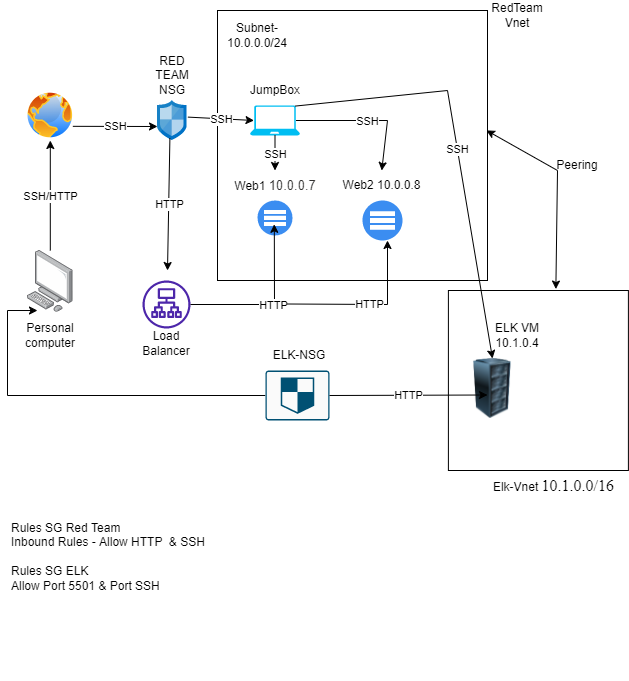

The diagram above was exported from draw.io. Its source (the exported page's mxGraphModel, read from the mxfile embedded in the PNG):
<mxGraphModel dx="836" dy="472" grid="1" gridSize="10" guides="1" tooltips="1" connect="1" arrows="1" fold="1" page="1" pageScale="1" pageWidth="850" pageHeight="1100" math="0" shadow="0">
  <root>
    <mxCell id="0" />
    <mxCell id="1" parent="0" />
    <mxCell id="-JiwiVnoeytwVjAGpVeX-58" value="" style="whiteSpace=wrap;html=1;aspect=fixed;" vertex="1" parent="1">
      <mxGeometry x="450.9" y="400" width="180" height="180" as="geometry" />
    </mxCell>
    <mxCell id="-JiwiVnoeytwVjAGpVeX-1" value="" style="points=[];aspect=fixed;html=1;align=center;shadow=0;dashed=0;image;image=img/lib/allied_telesis/computer_and_terminals/Personal_Computer.svg;" vertex="1" parent="1">
      <mxGeometry x="30" y="360" width="45.6" height="61.800000000000004" as="geometry" />
    </mxCell>
    <mxCell id="-JiwiVnoeytwVjAGpVeX-2" value="Personal computer" style="text;html=1;strokeColor=none;fillColor=none;align=center;verticalAlign=middle;whiteSpace=wrap;rounded=0;" vertex="1" parent="1">
      <mxGeometry x="22.800000000000015" y="430" width="60" height="30" as="geometry" />
    </mxCell>
    <mxCell id="-JiwiVnoeytwVjAGpVeX-3" value="" style="endArrow=classic;html=1;rounded=0;" edge="1" parent="1" source="-JiwiVnoeytwVjAGpVeX-1" target="-JiwiVnoeytwVjAGpVeX-5">
      <mxGeometry relative="1" as="geometry">
        <mxPoint x="370" y="290" as="sourcePoint" />
        <mxPoint x="470" y="290" as="targetPoint" />
      </mxGeometry>
    </mxCell>
    <mxCell id="-JiwiVnoeytwVjAGpVeX-4" value="SSH/HTTP" style="edgeLabel;resizable=0;html=1;align=center;verticalAlign=middle;" connectable="0" vertex="1" parent="-JiwiVnoeytwVjAGpVeX-3">
      <mxGeometry relative="1" as="geometry" />
    </mxCell>
    <mxCell id="-JiwiVnoeytwVjAGpVeX-5" value="" style="aspect=fixed;perimeter=ellipsePerimeter;html=1;align=center;shadow=0;dashed=0;spacingTop=3;image;image=img/lib/active_directory/internet_globe.svg;" vertex="1" parent="1">
      <mxGeometry x="27.80000000000001" y="200" width="50" height="50" as="geometry" />
    </mxCell>
    <mxCell id="-JiwiVnoeytwVjAGpVeX-6" value="" style="sketch=0;aspect=fixed;html=1;points=[];align=center;image;fontSize=12;image=img/lib/mscae/Network_Security_Groups_Classic.svg;" vertex="1" parent="1">
      <mxGeometry x="160" y="210" width="29.6" height="40" as="geometry" />
    </mxCell>
    <mxCell id="-JiwiVnoeytwVjAGpVeX-7" value="" style="endArrow=classic;html=1;rounded=0;exitX=1;exitY=0.75;exitDx=0;exitDy=0;" edge="1" parent="1" source="-JiwiVnoeytwVjAGpVeX-5">
      <mxGeometry relative="1" as="geometry">
        <mxPoint x="250" y="240" as="sourcePoint" />
        <mxPoint x="160" y="236" as="targetPoint" />
      </mxGeometry>
    </mxCell>
    <mxCell id="-JiwiVnoeytwVjAGpVeX-8" value="SSH" style="edgeLabel;resizable=0;html=1;align=center;verticalAlign=middle;" connectable="0" vertex="1" parent="-JiwiVnoeytwVjAGpVeX-7">
      <mxGeometry relative="1" as="geometry" />
    </mxCell>
    <mxCell id="-JiwiVnoeytwVjAGpVeX-9" value="RED TEAM NSG&lt;br&gt;" style="text;html=1;strokeColor=none;fillColor=none;align=center;verticalAlign=middle;whiteSpace=wrap;rounded=0;" vertex="1" parent="1">
      <mxGeometry x="144.8" y="170" width="60" height="30" as="geometry" />
    </mxCell>
    <mxCell id="-JiwiVnoeytwVjAGpVeX-10" value="" style="whiteSpace=wrap;html=1;aspect=fixed;" vertex="1" parent="1">
      <mxGeometry x="220" y="120" width="270" height="270" as="geometry" />
    </mxCell>
    <mxCell id="-JiwiVnoeytwVjAGpVeX-11" value="RedTeam Vnet" style="text;html=1;strokeColor=none;fillColor=none;align=center;verticalAlign=middle;whiteSpace=wrap;rounded=0;" vertex="1" parent="1">
      <mxGeometry x="490" y="110" width="60" height="30" as="geometry" />
    </mxCell>
    <mxCell id="-JiwiVnoeytwVjAGpVeX-12" value="Subnet-10.0.0.0/24" style="text;html=1;strokeColor=none;fillColor=none;align=center;verticalAlign=middle;whiteSpace=wrap;rounded=0;" vertex="1" parent="1">
      <mxGeometry x="230" y="130" width="60" height="30" as="geometry" />
    </mxCell>
    <mxCell id="-JiwiVnoeytwVjAGpVeX-14" value="" style="sketch=0;outlineConnect=0;fontColor=#232F3E;gradientColor=none;fillColor=#4D27AA;strokeColor=none;dashed=0;verticalLabelPosition=bottom;verticalAlign=top;align=center;html=1;fontSize=12;fontStyle=0;aspect=fixed;pointerEvents=1;shape=mxgraph.aws4.application_load_balancer;" vertex="1" parent="1">
      <mxGeometry x="145.00000000000003" y="390" width="48" height="48" as="geometry" />
    </mxCell>
    <mxCell id="-JiwiVnoeytwVjAGpVeX-15" value="Load Balancer" style="text;html=1;strokeColor=none;fillColor=none;align=center;verticalAlign=middle;whiteSpace=wrap;rounded=0;" vertex="1" parent="1">
      <mxGeometry x="139" y="438" width="60" height="30" as="geometry" />
    </mxCell>
    <mxCell id="-JiwiVnoeytwVjAGpVeX-16" value="" style="endArrow=classic;html=1;rounded=0;exitX=0.419;exitY=0.945;exitDx=0;exitDy=0;exitPerimeter=0;" edge="1" parent="1" source="-JiwiVnoeytwVjAGpVeX-6">
      <mxGeometry relative="1" as="geometry">
        <mxPoint x="470" y="320" as="sourcePoint" />
        <mxPoint x="170" y="380" as="targetPoint" />
      </mxGeometry>
    </mxCell>
    <mxCell id="-JiwiVnoeytwVjAGpVeX-17" value="HTTP" style="edgeLabel;resizable=0;html=1;align=center;verticalAlign=middle;" connectable="0" vertex="1" parent="-JiwiVnoeytwVjAGpVeX-16">
      <mxGeometry relative="1" as="geometry" />
    </mxCell>
    <mxCell id="-JiwiVnoeytwVjAGpVeX-18" value="" style="verticalLabelPosition=bottom;html=1;verticalAlign=top;align=center;strokeColor=none;fillColor=#00BEF2;shape=mxgraph.azure.laptop;pointerEvents=1;" vertex="1" parent="1">
      <mxGeometry x="252.5" y="215" width="50" height="30" as="geometry" />
    </mxCell>
    <mxCell id="-JiwiVnoeytwVjAGpVeX-19" value="" style="sketch=0;html=1;aspect=fixed;strokeColor=none;shadow=0;align=center;verticalAlign=top;fillColor=#3B8DF1;shape=mxgraph.gcp2.servers_stacked" vertex="1" parent="1">
      <mxGeometry x="260" y="310" width="35" height="35" as="geometry" />
    </mxCell>
    <mxCell id="-JiwiVnoeytwVjAGpVeX-20" value="" style="sketch=0;html=1;aspect=fixed;strokeColor=none;shadow=0;align=center;verticalAlign=top;fillColor=#3B8DF1;shape=mxgraph.gcp2.servers_stacked" vertex="1" parent="1">
      <mxGeometry x="365" y="310" width="40" height="40" as="geometry" />
    </mxCell>
    <mxCell id="-JiwiVnoeytwVjAGpVeX-22" value="Web1&amp;nbsp;&lt;span style=&quot;color: rgb(50 , 49 , 48) ; font-family: &amp;#34;az_ea_font&amp;#34; , &amp;#34;segoe ui&amp;#34; , &amp;#34;az_font&amp;#34; , , , &amp;#34;blinkmacsystemfont&amp;#34; , &amp;#34;roboto&amp;#34; , &amp;#34;oxygen&amp;#34; , &amp;#34;ubuntu&amp;#34; , &amp;#34;cantarell&amp;#34; , &amp;#34;open sans&amp;#34; , &amp;#34;helvetica neue&amp;#34; , sans-serif ; font-size: 13px ; background-color: rgb(255 , 255 , 255)&quot;&gt;10.0.0.7&lt;br&gt;&lt;/span&gt;" style="text;html=1;strokeColor=none;fillColor=none;align=center;verticalAlign=middle;whiteSpace=wrap;rounded=0;" vertex="1" parent="1">
      <mxGeometry x="247.5" y="280" width="60" height="30" as="geometry" />
    </mxCell>
    <mxCell id="-JiwiVnoeytwVjAGpVeX-23" value="Web2 10.0.0.8" style="text;html=1;strokeColor=none;fillColor=none;align=center;verticalAlign=middle;whiteSpace=wrap;rounded=0;" vertex="1" parent="1">
      <mxGeometry x="343" y="280" width="82.5" height="30" as="geometry" />
    </mxCell>
    <mxCell id="-JiwiVnoeytwVjAGpVeX-32" value="" style="edgeStyle=orthogonalEdgeStyle;rounded=0;orthogonalLoop=1;jettySize=auto;html=1;entryX=0.219;entryY=0.971;entryDx=0;entryDy=0;entryPerimeter=0;" edge="1" parent="1" source="-JiwiVnoeytwVjAGpVeX-29" target="-JiwiVnoeytwVjAGpVeX-1">
      <mxGeometry relative="1" as="geometry">
        <Array as="points">
          <mxPoint x="10" y="505" />
          <mxPoint x="10" y="420" />
        </Array>
      </mxGeometry>
    </mxCell>
    <mxCell id="-JiwiVnoeytwVjAGpVeX-29" value="" style="sketch=0;points=[[0.015,0.015,0],[0.985,0.015,0],[0.985,0.985,0],[0.015,0.985,0],[0.25,0,0],[0.5,0,0],[0.75,0,0],[1,0.25,0],[1,0.5,0],[1,0.75,0],[0.75,1,0],[0.5,1,0],[0.25,1,0],[0,0.75,0],[0,0.5,0],[0,0.25,0]];verticalLabelPosition=bottom;html=1;verticalAlign=top;aspect=fixed;align=center;pointerEvents=1;shape=mxgraph.cisco19.rect;prIcon=shield;fillColor=#FAFAFA;strokeColor=#005073;" vertex="1" parent="1">
      <mxGeometry x="268" y="480" width="64" height="50" as="geometry" />
    </mxCell>
    <mxCell id="-JiwiVnoeytwVjAGpVeX-34" value="ELK-NSG" style="text;html=1;strokeColor=none;fillColor=none;align=center;verticalAlign=middle;whiteSpace=wrap;rounded=0;" vertex="1" parent="1">
      <mxGeometry x="272" y="450" width="60" height="30" as="geometry" />
    </mxCell>
    <mxCell id="-JiwiVnoeytwVjAGpVeX-39" value="" style="image;html=1;image=img/lib/clip_art/computers/Server_Rack_128x128.png" vertex="1" parent="1">
      <mxGeometry x="460" y="468" width="70" height="60" as="geometry" />
    </mxCell>
    <mxCell id="-JiwiVnoeytwVjAGpVeX-44" value="" style="endArrow=classic;html=1;rounded=0;exitX=1;exitY=0.5;exitDx=0;exitDy=0;exitPerimeter=0;" edge="1" parent="1" source="-JiwiVnoeytwVjAGpVeX-29">
      <mxGeometry relative="1" as="geometry">
        <mxPoint x="390" y="504.5" as="sourcePoint" />
        <mxPoint x="490" y="504.5" as="targetPoint" />
      </mxGeometry>
    </mxCell>
    <mxCell id="-JiwiVnoeytwVjAGpVeX-45" value="HTTP" style="edgeLabel;resizable=0;html=1;align=center;verticalAlign=middle;" connectable="0" vertex="1" parent="-JiwiVnoeytwVjAGpVeX-44">
      <mxGeometry relative="1" as="geometry" />
    </mxCell>
    <mxCell id="-JiwiVnoeytwVjAGpVeX-47" value="ELK VM 10.1.0.4" style="text;html=1;strokeColor=none;fillColor=none;align=center;verticalAlign=middle;whiteSpace=wrap;rounded=0;" vertex="1" parent="1">
      <mxGeometry x="490" y="430" width="60" height="30" as="geometry" />
    </mxCell>
    <mxCell id="-JiwiVnoeytwVjAGpVeX-51" value="" style="endArrow=classic;html=1;rounded=0;entryX=0.48;entryY=0.68;entryDx=0;entryDy=0;entryPerimeter=0;" edge="1" parent="1" source="-JiwiVnoeytwVjAGpVeX-14" target="-JiwiVnoeytwVjAGpVeX-19">
      <mxGeometry relative="1" as="geometry">
        <mxPoint x="250" y="340" as="sourcePoint" />
        <mxPoint x="350" y="340" as="targetPoint" />
        <Array as="points">
          <mxPoint x="277" y="414" />
        </Array>
      </mxGeometry>
    </mxCell>
    <mxCell id="-JiwiVnoeytwVjAGpVeX-52" value="HTTP" style="edgeLabel;resizable=0;html=1;align=center;verticalAlign=middle;" connectable="0" vertex="1" parent="-JiwiVnoeytwVjAGpVeX-51">
      <mxGeometry relative="1" as="geometry" />
    </mxCell>
    <mxCell id="-JiwiVnoeytwVjAGpVeX-53" value="" style="endArrow=classic;html=1;rounded=0;entryX=0.625;entryY=1;entryDx=0;entryDy=0;entryPerimeter=0;" edge="1" parent="1" target="-JiwiVnoeytwVjAGpVeX-20">
      <mxGeometry relative="1" as="geometry">
        <mxPoint x="290" y="413.5" as="sourcePoint" />
        <mxPoint x="390" y="413.5" as="targetPoint" />
        <Array as="points">
          <mxPoint x="390" y="414" />
        </Array>
      </mxGeometry>
    </mxCell>
    <mxCell id="-JiwiVnoeytwVjAGpVeX-54" value="HTTP" style="edgeLabel;resizable=0;html=1;align=center;verticalAlign=middle;" connectable="0" vertex="1" parent="-JiwiVnoeytwVjAGpVeX-53">
      <mxGeometry relative="1" as="geometry" />
    </mxCell>
    <mxCell id="-JiwiVnoeytwVjAGpVeX-55" value="" style="endArrow=classic;html=1;rounded=0;exitX=1.027;exitY=0.415;exitDx=0;exitDy=0;exitPerimeter=0;entryX=0.08;entryY=0.5;entryDx=0;entryDy=0;entryPerimeter=0;" edge="1" parent="1" source="-JiwiVnoeytwVjAGpVeX-6" target="-JiwiVnoeytwVjAGpVeX-18">
      <mxGeometry relative="1" as="geometry">
        <mxPoint x="250" y="340" as="sourcePoint" />
        <mxPoint x="350" y="340" as="targetPoint" />
      </mxGeometry>
    </mxCell>
    <mxCell id="-JiwiVnoeytwVjAGpVeX-56" value="SSH" style="edgeLabel;resizable=0;html=1;align=center;verticalAlign=middle;" connectable="0" vertex="1" parent="-JiwiVnoeytwVjAGpVeX-55">
      <mxGeometry relative="1" as="geometry" />
    </mxCell>
    <mxCell id="-JiwiVnoeytwVjAGpVeX-57" value="JumpBox" style="text;html=1;strokeColor=none;fillColor=none;align=center;verticalAlign=middle;whiteSpace=wrap;rounded=0;" vertex="1" parent="1">
      <mxGeometry x="247.5" y="185" width="60" height="30" as="geometry" />
    </mxCell>
    <mxCell id="-JiwiVnoeytwVjAGpVeX-59" value="" style="endArrow=classic;startArrow=classic;html=1;rounded=0;entryX=0.996;entryY=0.444;entryDx=0;entryDy=0;entryPerimeter=0;exitX=0.597;exitY=-0.008;exitDx=0;exitDy=0;exitPerimeter=0;" edge="1" parent="1" source="-JiwiVnoeytwVjAGpVeX-58" target="-JiwiVnoeytwVjAGpVeX-10">
      <mxGeometry width="50" height="50" relative="1" as="geometry">
        <mxPoint x="580.9" y="295" as="sourcePoint" />
        <mxPoint x="630.9" y="245" as="targetPoint" />
        <Array as="points">
          <mxPoint x="560" y="280" />
        </Array>
      </mxGeometry>
    </mxCell>
    <mxCell id="-JiwiVnoeytwVjAGpVeX-60" value="Peering" style="text;html=1;strokeColor=none;fillColor=none;align=center;verticalAlign=middle;whiteSpace=wrap;rounded=0;" vertex="1" parent="1">
      <mxGeometry x="550" y="260" width="60" height="30" as="geometry" />
    </mxCell>
    <mxCell id="-JiwiVnoeytwVjAGpVeX-61" value="Elk-Vnet&amp;nbsp;&lt;span style=&quot;font-family: &amp;#34;times new roman&amp;#34; ; font-size: medium&quot;&gt;10.1.0.0/16&lt;/span&gt;" style="text;html=1;strokeColor=none;fillColor=none;align=center;verticalAlign=middle;whiteSpace=wrap;rounded=0;" vertex="1" parent="1">
      <mxGeometry x="481.79999999999995" y="580" width="149.1" height="30" as="geometry" />
    </mxCell>
    <mxCell id="-JiwiVnoeytwVjAGpVeX-62" value="" style="endArrow=classic;html=1;rounded=0;exitX=0.5;exitY=1;exitDx=0;exitDy=0;exitPerimeter=0;" edge="1" parent="1" source="-JiwiVnoeytwVjAGpVeX-18" target="-JiwiVnoeytwVjAGpVeX-22">
      <mxGeometry relative="1" as="geometry">
        <mxPoint x="250" y="350" as="sourcePoint" />
        <mxPoint x="350" y="350" as="targetPoint" />
      </mxGeometry>
    </mxCell>
    <mxCell id="-JiwiVnoeytwVjAGpVeX-63" value="SSH" style="edgeLabel;resizable=0;html=1;align=center;verticalAlign=middle;" connectable="0" vertex="1" parent="-JiwiVnoeytwVjAGpVeX-62">
      <mxGeometry relative="1" as="geometry" />
    </mxCell>
    <mxCell id="-JiwiVnoeytwVjAGpVeX-64" value="" style="endArrow=classic;html=1;rounded=0;exitX=0.92;exitY=0.5;exitDx=0;exitDy=0;exitPerimeter=0;entryX=0.5;entryY=0;entryDx=0;entryDy=0;" edge="1" parent="1" source="-JiwiVnoeytwVjAGpVeX-18" target="-JiwiVnoeytwVjAGpVeX-23">
      <mxGeometry relative="1" as="geometry">
        <mxPoint x="250" y="350" as="sourcePoint" />
        <mxPoint x="350" y="350" as="targetPoint" />
        <Array as="points">
          <mxPoint x="390" y="230" />
        </Array>
      </mxGeometry>
    </mxCell>
    <mxCell id="-JiwiVnoeytwVjAGpVeX-65" value="SSH" style="edgeLabel;resizable=0;html=1;align=center;verticalAlign=middle;" connectable="0" vertex="1" parent="-JiwiVnoeytwVjAGpVeX-64">
      <mxGeometry relative="1" as="geometry" />
    </mxCell>
    <mxCell id="-JiwiVnoeytwVjAGpVeX-66" value="" style="endArrow=classic;html=1;rounded=0;exitX=0.9;exitY=0.02;exitDx=0;exitDy=0;exitPerimeter=0;entryX=0.5;entryY=0;entryDx=0;entryDy=0;" edge="1" parent="1" source="-JiwiVnoeytwVjAGpVeX-18" target="-JiwiVnoeytwVjAGpVeX-39">
      <mxGeometry relative="1" as="geometry">
        <mxPoint x="250" y="350" as="sourcePoint" />
        <mxPoint x="350" y="350" as="targetPoint" />
        <Array as="points">
          <mxPoint x="450" y="200" />
        </Array>
      </mxGeometry>
    </mxCell>
    <mxCell id="-JiwiVnoeytwVjAGpVeX-67" value="SSH" style="edgeLabel;resizable=0;html=1;align=center;verticalAlign=middle;" connectable="0" vertex="1" parent="-JiwiVnoeytwVjAGpVeX-66">
      <mxGeometry relative="1" as="geometry" />
    </mxCell>
    <mxCell id="-JiwiVnoeytwVjAGpVeX-70" value="&lt;h1&gt;&amp;nbsp;&lt;/h1&gt;&lt;div&gt;Rules SG Red Team&lt;/div&gt;&lt;div&gt;Inbound Rules - Allow HTTP&amp;nbsp; &amp;amp; SSH&lt;/div&gt;&lt;div&gt;&lt;br&gt;&lt;/div&gt;&lt;div&gt;Rules SG ELK&lt;/div&gt;&lt;div&gt;Allow Port 5501 &amp;amp; Port SSH&lt;/div&gt;" style="text;html=1;strokeColor=none;fillColor=none;spacing=5;spacingTop=-20;whiteSpace=wrap;overflow=hidden;rounded=0;" vertex="1" parent="1">
      <mxGeometry x="9" y="580" width="371" height="210" as="geometry" />
    </mxCell>
  </root>
</mxGraphModel>